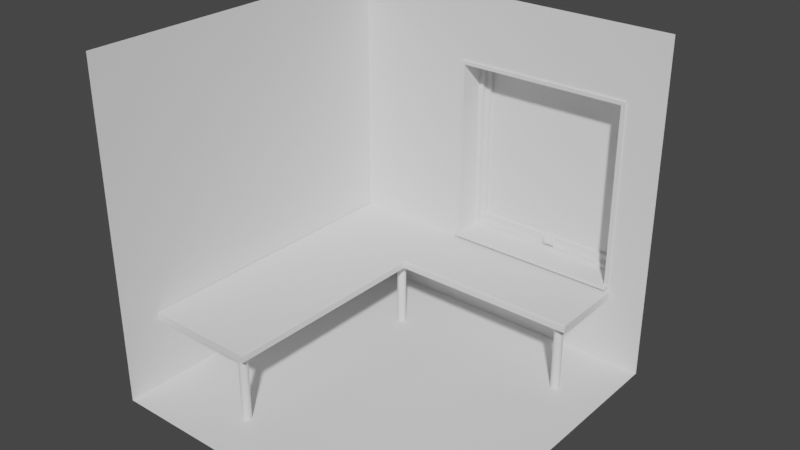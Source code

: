 # Source: MyROOMLowPoly.blend  (saved by Blender 2.81.16; exported with 4.5.12 LTS)
import bpy
from mathutils import Matrix  # noqa: F401  (used for matrix-valued properties, if any)

bpy.ops.wm.read_factory_settings(use_empty=True)
scene = bpy.context.scene
scene.name = 'Scene'

# ---- world
world_world = bpy.data.worlds.new('World'); scene.world = world_world
world_world.use_nodes = True; world_world.node_tree.nodes.clear()
_N = world_world.node_tree.nodes; _L = world_world.node_tree.links
n0 = _N.new('ShaderNodeOutputWorld'); n0.name = 'World Output'; n0.location = (300, 300)
n1 = _N.new('ShaderNodeBackground'); n1.name = 'Background'; n1.location = (10, 300)
n1.inputs[0].default_value = (0.05088, 0.05088, 0.05088, 1.0)
_L.new(n1.outputs[0], n0.inputs[0])
n0.is_active_output = True
world_world.color = (0.05088, 0.05088, 0.05088)
world_world.use_sun_shadow = False
world_world.sun_shadow_jitter_overblur = 0.0

# ---- meshes
me_plane = bpy.data.meshes.new('Plane')
me_plane.from_pydata([(-1.5, -1.5, 0.0), (1.5, -1.5, 0.0), (-1.5, 1.5, 0.0), (1.5, 1.5, 0.0), (-1.5, -1.5, 0.0), (-1.5, 1.5, 0.0), (1.5, 1.5, 0.0), (-1.5, -1.5, 0.0), (-1.5, 1.5, 0.0), (1.5, 1.5, 0.0), (-1.5, -1.5, 0.0), (-1.5, 1.5, 0.0), (1.5, 1.5, 0.0), (-1.5, -1.5, 0.0), (-1.5, 1.5, 0.0), (1.5, 1.5, 0.0), (-1.5, -1.5, 2.25), (-1.5, 1.5, 2.25)], [], [(0, 1, 3, 2), (2, 3, 6, 5), (0, 2, 5, 4), (5, 6, 9, 8), (4, 5, 8, 7), (8, 9, 12, 11), (7, 8, 11, 10), (11, 12, 15, 14), (10, 11, 14, 13), (13, 14, 17, 16)])
_uv = me_plane.uv_layers.new(name='UVMap')
_uv.uv.foreach_set('vector', [0.0, 0.0, 1.0, 0.0, 1.0, 1.0, 0.0, 1.0, 0.0, 1.0, 1.0, 1.0, 1.0, 1.0, 0.0, 1.0, 0.0, 0.0, 0.0, 1.0, 0.0, 1.0, 0.0, 0.0, 0.0, 1.0, 1.0, 1.0, 1.0, 1.0, 0.0, 1.0, 0.0, 0.0, 0.0, 1.0, 0.0, 1.0, 0.0, 0.0, 0.0, 1.0, 1.0, 1.0, 1.0, 1.0, 0.0, 1.0, 0.0, 0.0, 0.0, 1.0, 0.0, 1.0, 0.0, 0.0, 0.0, 1.0, 1.0, 1.0, 1.0, 1.0, 0.0, 1.0, 0.0, 0.0, 0.0, 1.0, 0.0, 1.0, 0.0, 0.0, 0.0, 0.0, 0.0, 1.0, 0.0, 1.0, 0.0, 0.0])
me_plane.use_remesh_fix_poles = True
me_plane.use_remesh_preserve_attributes = False
me_plane.use_mirror_vertex_groups = False
me_plane.update()
me_plane_001 = bpy.data.meshes.new('Plane.001')
me_plane_001.from_pydata([(-1.495, -1.161, 0.6255), (-0.492, -1.161, 0.6255), (-1.495, 1.506, 0.6255), (-0.492, 1.506, 0.6255), (-1.495, 1.506, 0.6907), (-1.495, -1.161, 0.6907), (-0.492, 1.506, 0.6907), (-1.495, 0.7954, 0.6255), (-0.492, 0.7954, 0.6255), (-1.495, 0.7954, 0.6907), (-0.492, -1.161, 0.6792), (-0.5035, -1.161, 0.6907), (-0.4954, -1.161, 0.6873), (-0.5035, 0.7954, 0.6907), (-0.492, 0.7954, 0.6792), (-0.492, 0.8069, 0.6907), (-0.4954, 0.7954, 0.6873)], [], [(7, 2, 3, 8), (3, 2, 4, 6), (1, 8, 14, 10), (9, 13, 15, 6, 4), (7, 0, 5, 9), (2, 7, 9, 4), (8, 3, 6, 15, 14), (0, 1, 10, 12, 11, 5), (0, 7, 8, 1), (13, 16, 15), (16, 14, 15), (10, 14, 16, 12), (12, 16, 13, 11), (5, 11, 13, 9)])
_uv = me_plane_001.uv_layers.new(name='UVMap')
_uv.uv.foreach_set('vector', [0.0, 0.7336, 0.0, 1.0, 1.0, 1.0, 1.0, 0.7336, 1.0, 1.0, 0.0, 1.0, 0.0, 1.0, 1.0, 1.0, 1.0, 0.0, 1.0, 0.7336, 1.0, 0.7336, 1.0, 0.0, 0.0, 0.7336, 0.9886, 0.7336, 1.0, 0.7379, 1.0, 1.0, 0.0, 1.0, 0.0, 0.7336, 0.0, 0.0, 0.0, 0.0, 0.0, 0.7336, 0.0, 1.0, 0.0, 0.7336, 0.0, 0.7336, 0.0, 1.0, 1.0, 0.7336, 1.0, 1.0, 1.0, 1.0, 1.0, 0.7379, 1.0, 0.7336, 0.0, 0.0, 1.0, 0.0, 1.0, 0.0, 0.9989, 0.0, 0.9886, 0.0, 0.0, 0.0, 0.0, 0.0, 0.0, 0.7336, 1.0, 0.7336, 1.0, 0.0, 0.9886, 0.7336, 0.9967, 0.7336, 1.0, 0.7379, 0.9967, 0.7336, 1.0, 0.7336, 1.0, 0.7379, 1.0, 0.0, 1.0, 0.7336, 1.0, 0.7336, 0.9989, 0.0, 0.9989, 0.0, 1.0, 0.7336, 0.9886, 0.7336, 0.9886, 0.0, 0.0, 0.0, 0.9886, 0.0, 0.9886, 0.7336, 0.0, 0.7336])
me_plane_001.use_remesh_fix_poles = True
me_plane_001.use_remesh_preserve_attributes = False
me_plane_001.use_mirror_vertex_groups = False
me_plane_001.update()
me_plane_002 = bpy.data.meshes.new('Plane.002')
me_plane_002.from_pydata([(1.179, 0.791, 0.6255), (1.179, 1.504, 0.6255), (-0.4919, 0.791, 0.6255), (-0.4919, 1.504, 0.6255), (1.179, 1.504, 0.6907), (-0.4919, 1.504, 0.6907), (-0.4919, 0.791, 0.6792), (-0.4919, 0.8025, 0.6907), (-0.4919, 0.7944, 0.6873), (1.179, 0.8025, 0.6907), (1.179, 0.791, 0.6792), (1.179, 0.7944, 0.6873)], [], [(0, 2, 3, 1), (3, 2, 6, 8, 7, 5), (0, 1, 4, 9, 11, 10), (1, 3, 5, 4), (9, 4, 5, 7), (6, 10, 11, 8), (8, 11, 9, 7), (2, 0, 10, 6)])
_uv = me_plane_002.uv_layers.new(name='UVMap')
_uv.uv.foreach_set('vector', [0.0, 0.0, 0.0, 1.0, 1.0, 1.0, 1.0, 0.0, 1.0, 1.0, 0.0, 1.0, 0.0, 1.0, 0.001569, 1.0, 0.01607, 1.0, 1.0, 1.0, 0.0, 0.0, 1.0, 0.0, 1.0, 0.0, 0.01607, 0.0, 0.001569, 0.0, 0.0, 0.0, 1.0, 0.0, 1.0, 1.0, 1.0, 1.0, 1.0, 0.0, 0.01607, 0.0, 1.0, 0.0, 1.0, 1.0, 0.01607, 1.0, 0.0, 1.0, 0.0, 0.0, 0.001569, 0.0, 0.001569, 1.0, 0.001569, 1.0, 0.001569, 0.0, 0.01607, 0.0, 0.01607, 1.0, 0.0, 1.0, 0.0, 0.0, 0.0, 0.0, 0.0, 1.0])
me_plane_002.use_remesh_fix_poles = True
me_plane_002.use_remesh_preserve_attributes = False
me_plane_002.use_mirror_vertex_groups = False
me_plane_002.update()
me_cylinder = bpy.data.meshes.new('Cylinder')
me_cylinder.from_pydata([(-0.6061, -1.011, -0.05981), (-0.6061, -1.011, 0.6438), (-0.5983, -1.012, -0.05981), (-0.5983, -1.012, 0.6438), (-0.5908, -1.014, -0.05981), (-0.5908, -1.014, 0.6438), (-0.5839, -1.018, -0.05981), (-0.5839, -1.018, 0.6438), (-0.5778, -1.023, -0.05981), (-0.5778, -1.023, 0.6438), (-0.5728, -1.029, -0.05981), (-0.5728, -1.029, 0.6438), (-0.5691, -1.036, -0.05981), (-0.5691, -1.036, 0.6438), (-0.5669, -1.044, -0.05981), (-0.5669, -1.044, 0.6438), (-0.5661, -1.051, -0.05981), (-0.5661, -1.051, 0.6438), (-0.5669, -1.059, -0.05981), (-0.5669, -1.059, 0.6438), (-0.5691, -1.067, -0.05981), (-0.5691, -1.067, 0.6438), (-0.5728, -1.074, -0.05981), (-0.5728, -1.074, 0.6438), (-0.5778, -1.08, -0.05981), (-0.5778, -1.08, 0.6438), (-0.5839, -1.085, -0.05981), (-0.5839, -1.085, 0.6438), (-0.5908, -1.088, -0.05981), (-0.5908, -1.088, 0.6438), (-0.5983, -1.091, -0.05981), (-0.5983, -1.091, 0.6438), (-0.6061, -1.091, -0.05981), (-0.6061, -1.091, 0.6438), (-0.6139, -1.091, -0.05981), (-0.6139, -1.091, 0.6438), (-0.6214, -1.088, -0.05981), (-0.6214, -1.088, 0.6438), (-0.6283, -1.085, -0.05981), (-0.6283, -1.085, 0.6438), (-0.6344, -1.08, -0.05981), (-0.6344, -1.08, 0.6438), (-0.6394, -1.074, -0.05981), (-0.6394, -1.074, 0.6438), (-0.6431, -1.067, -0.05981), (-0.6431, -1.067, 0.6438), (-0.6453, -1.059, -0.05981), (-0.6453, -1.059, 0.6438), (-0.6461, -1.051, -0.05981), (-0.6461, -1.051, 0.6438), (-0.6453, -1.044, -0.05981), (-0.6453, -1.044, 0.6438), (-0.6431, -1.036, -0.05981), (-0.6431, -1.036, 0.6438), (-0.6394, -1.029, -0.05981), (-0.6394, -1.029, 0.6438), (-0.6344, -1.023, -0.05981), (-0.6344, -1.023, 0.6438), (-0.6283, -1.018, -0.05981), (-0.6283, -1.018, 0.6438), (-0.6214, -1.014, -0.05981), (-0.6214, -1.014, 0.6438), (-0.6139, -1.012, -0.05981), (-0.6139, -1.012, 0.6438)], [], [(0, 1, 3, 2), (2, 3, 5, 4), (4, 5, 7, 6), (6, 7, 9, 8), (8, 9, 11, 10), (10, 11, 13, 12), (12, 13, 15, 14), (14, 15, 17, 16), (16, 17, 19, 18), (18, 19, 21, 20), (20, 21, 23, 22), (22, 23, 25, 24), (24, 25, 27, 26), (26, 27, 29, 28), (28, 29, 31, 30), (30, 31, 33, 32), (32, 33, 35, 34), (34, 35, 37, 36), (36, 37, 39, 38), (38, 39, 41, 40), (40, 41, 43, 42), (42, 43, 45, 44), (44, 45, 47, 46), (46, 47, 49, 48), (48, 49, 51, 50), (50, 51, 53, 52), (52, 53, 55, 54), (54, 55, 57, 56), (56, 57, 59, 58), (58, 59, 61, 60), (3, 1, 63, 61, 59, 57, 55, 53, 51, 49, 47, 45, 43, 41, 39, 37, 35, 33, 31, 29, 27, 25, 23, 21, 19, 17, 15, 13, 11, 9, 7, 5), (60, 61, 63, 62), (62, 63, 1, 0), (0, 2, 4, 6, 8, 10, 12, 14, 16, 18, 20, 22, 24, 26, 28, 30, 32, 34, 36, 38, 40, 42, 44, 46, 48, 50, 52, 54, 56, 58, 60, 62)])
_uv = me_cylinder.uv_layers.new(name='UVMap')
_uv.uv.foreach_set('vector', [1.0, 0.5, 1.0, 1.0, 0.9688, 1.0, 0.9688, 0.5, 0.9688, 0.5, 0.9688, 1.0, 0.9375, 1.0, 0.9375, 0.5, 0.9375, 0.5, 0.9375, 1.0, 0.9062, 1.0, 0.9062, 0.5, 0.9062, 0.5, 0.9062, 1.0, 0.875, 1.0, 0.875, 0.5, 0.875, 0.5, 0.875, 1.0, 0.8438, 1.0, 0.8438, 0.5, 0.8438, 0.5, 0.8438, 1.0, 0.8125, 1.0, 0.8125, 0.5, 0.8125, 0.5, 0.8125, 1.0, 0.7812, 1.0, 0.7812, 0.5, 0.7812, 0.5, 0.7812, 1.0, 0.75, 1.0, 0.75, 0.5, 0.75, 0.5, 0.75, 1.0, 0.7188, 1.0, 0.7188, 0.5, 0.7188, 0.5, 0.7188, 1.0, 0.6875, 1.0, 0.6875, 0.5, 0.6875, 0.5, 0.6875, 1.0, 0.6562, 1.0, 0.6562, 0.5, 0.6562, 0.5, 0.6562, 1.0, 0.625, 1.0, 0.625, 0.5, 0.625, 0.5, 0.625, 1.0, 0.5938, 1.0, 0.5938, 0.5, 0.5938, 0.5, 0.5938, 1.0, 0.5625, 1.0, 0.5625, 0.5, 0.5625, 0.5, 0.5625, 1.0, 0.5312, 1.0, 0.5312, 0.5, 0.5312, 0.5, 0.5312, 1.0, 0.5, 1.0, 0.5, 0.5, 0.5, 0.5, 0.5, 1.0, 0.4688, 1.0, 0.4688, 0.5, 0.4688, 0.5, 0.4688, 1.0, 0.4375, 1.0, 0.4375, 0.5, 0.4375, 0.5, 0.4375, 1.0, 0.4062, 1.0, 0.4062, 0.5, 0.4062, 0.5, 0.4062, 1.0, 0.375, 1.0, 0.375, 0.5, 0.375, 0.5, 0.375, 1.0, 0.3438, 1.0, 0.3438, 0.5, 0.3438, 0.5, 0.3438, 1.0, 0.3125, 1.0, 0.3125, 0.5, 0.3125, 0.5, 0.3125, 1.0, 0.2812, 1.0, 0.2812, 0.5, 0.2812, 0.5, 0.2812, 1.0, 0.25, 1.0, 0.25, 0.5, 0.25, 0.5, 0.25, 1.0, 0.2188, 1.0, 0.2188, 0.5, 0.2188, 0.5, 0.2188, 1.0, 0.1875, 1.0, 0.1875, 0.5, 0.1875, 0.5, 0.1875, 1.0, 0.1562, 1.0, 0.1562, 0.5, 0.1562, 0.5, 0.1562, 1.0, 0.125, 1.0, 0.125, 0.5, 0.125, 0.5, 0.125, 1.0, 0.09375, 1.0, 0.09375, 0.5, 0.09375, 0.5, 0.09375, 1.0, 0.0625, 1.0, 0.0625, 0.5, 0.2968, 0.4854, 0.25, 0.49, 0.2032, 0.4854, 0.1582, 0.4717, 0.1167, 0.4496, 0.08029, 0.4197, 0.05045, 0.3833, 0.02827, 0.3418, 0.01461, 0.2968, 0.01, 0.25, 0.01461, 0.2032, 0.02827, 0.1582, 0.05045, 0.1167, 0.08029, 0.08029, 0.1167, 0.05045, 0.1582, 0.02827, 0.2032, 0.01461, 0.25, 0.01, 0.2968, 0.01461, 0.3418, 0.02827, 0.3833, 0.05045, 0.4197, 0.08029, 0.4496, 0.1167, 0.4717, 0.1582, 0.4854, 0.2032, 0.49, 0.25, 0.4854, 0.2968, 0.4717, 0.3418, 0.4496, 0.3833, 0.4197, 0.4197, 0.3833, 0.4496, 0.3418, 0.4717, 0.0625, 0.5, 0.0625, 1.0, 0.03125, 1.0, 0.03125, 0.5, 0.03125, 0.5, 0.03125, 1.0, 0.0, 1.0, 0.0, 0.5, 0.75, 0.49, 0.7968, 0.4854, 0.8418, 0.4717, 0.8833, 0.4496, 0.9197, 0.4197, 0.9496, 0.3833, 0.9717, 0.3418, 0.9854, 0.2968, 0.99, 0.25, 0.9854, 0.2032, 0.9717, 0.1582, 0.9496, 0.1167, 0.9197, 0.08029, 0.8833, 0.05045, 0.8418, 0.02827, 0.7968, 0.01461, 0.75, 0.01, 0.7032, 0.01461, 0.6582, 0.02827, 0.6167, 0.05045, 0.5803, 0.08029, 0.5504, 0.1167, 0.5283, 0.1582, 0.5146, 0.2032, 0.51, 0.25, 0.5146, 0.2968, 0.5283, 0.3418, 0.5504, 0.3833, 0.5803, 0.4197, 0.6167, 0.4496, 0.6582, 0.4717, 0.7032, 0.4854])
me_cylinder.use_remesh_fix_poles = True
me_cylinder.use_remesh_preserve_attributes = False
me_cylinder.use_mirror_vertex_groups = False
me_cylinder.update()
me_cylinder_001 = bpy.data.meshes.new('Cylinder.001')
me_cylinder_001.from_pydata([(-0.6061, 0.9379, -0.05981), (-0.6061, 0.9379, 0.6438), (-0.5983, 0.9371, -0.05981), (-0.5983, 0.9371, 0.6438), (-0.5908, 0.9348, -0.05981), (-0.5908, 0.9348, 0.6438), (-0.5839, 0.9311, -0.05981), (-0.5839, 0.9311, 0.6438), (-0.5778, 0.9262, -0.05981), (-0.5778, 0.9262, 0.6438), (-0.5728, 0.9201, -0.05981), (-0.5728, 0.9201, 0.6438), (-0.5691, 0.9132, -0.05981), (-0.5691, 0.9132, 0.6438), (-0.5669, 0.9057, -0.05981), (-0.5669, 0.9057, 0.6438), (-0.5661, 0.8979, -0.05981), (-0.5661, 0.8979, 0.6438), (-0.5669, 0.8901, -0.05981), (-0.5669, 0.8901, 0.6438), (-0.5691, 0.8826, -0.05981), (-0.5691, 0.8826, 0.6438), (-0.5728, 0.8757, -0.05981), (-0.5728, 0.8757, 0.6438), (-0.5778, 0.8696, -0.05981), (-0.5778, 0.8696, 0.6438), (-0.5839, 0.8646, -0.05981), (-0.5839, 0.8646, 0.6438), (-0.5908, 0.8609, -0.05981), (-0.5908, 0.8609, 0.6438), (-0.5983, 0.8586, -0.05981), (-0.5983, 0.8586, 0.6438), (-0.6061, 0.8579, -0.05981), (-0.6061, 0.8579, 0.6438), (-0.6139, 0.8586, -0.05981), (-0.6139, 0.8586, 0.6438), (-0.6214, 0.8609, -0.05981), (-0.6214, 0.8609, 0.6438), (-0.6283, 0.8646, -0.05981), (-0.6283, 0.8646, 0.6438), (-0.6344, 0.8696, -0.05981), (-0.6344, 0.8696, 0.6438), (-0.6394, 0.8757, -0.05981), (-0.6394, 0.8757, 0.6438), (-0.6431, 0.8826, -0.05981), (-0.6431, 0.8826, 0.6438), (-0.6453, 0.8901, -0.05981), (-0.6453, 0.8901, 0.6438), (-0.6461, 0.8979, -0.05981), (-0.6461, 0.8979, 0.6438), (-0.6453, 0.9057, -0.05981), (-0.6453, 0.9057, 0.6438), (-0.6431, 0.9132, -0.05981), (-0.6431, 0.9132, 0.6438), (-0.6394, 0.9201, -0.05981), (-0.6394, 0.9201, 0.6438), (-0.6344, 0.9262, -0.05981), (-0.6344, 0.9262, 0.6438), (-0.6283, 0.9311, -0.05981), (-0.6283, 0.9311, 0.6438), (-0.6214, 0.9348, -0.05981), (-0.6214, 0.9348, 0.6438), (-0.6139, 0.9371, -0.05981), (-0.6139, 0.9371, 0.6438)], [], [(0, 1, 3, 2), (2, 3, 5, 4), (4, 5, 7, 6), (6, 7, 9, 8), (8, 9, 11, 10), (10, 11, 13, 12), (12, 13, 15, 14), (14, 15, 17, 16), (16, 17, 19, 18), (18, 19, 21, 20), (20, 21, 23, 22), (22, 23, 25, 24), (24, 25, 27, 26), (26, 27, 29, 28), (28, 29, 31, 30), (30, 31, 33, 32), (32, 33, 35, 34), (34, 35, 37, 36), (36, 37, 39, 38), (38, 39, 41, 40), (40, 41, 43, 42), (42, 43, 45, 44), (44, 45, 47, 46), (46, 47, 49, 48), (48, 49, 51, 50), (50, 51, 53, 52), (52, 53, 55, 54), (54, 55, 57, 56), (56, 57, 59, 58), (58, 59, 61, 60), (3, 1, 63, 61, 59, 57, 55, 53, 51, 49, 47, 45, 43, 41, 39, 37, 35, 33, 31, 29, 27, 25, 23, 21, 19, 17, 15, 13, 11, 9, 7, 5), (60, 61, 63, 62), (62, 63, 1, 0), (0, 2, 4, 6, 8, 10, 12, 14, 16, 18, 20, 22, 24, 26, 28, 30, 32, 34, 36, 38, 40, 42, 44, 46, 48, 50, 52, 54, 56, 58, 60, 62)])
_uv = me_cylinder_001.uv_layers.new(name='UVMap')
_uv.uv.foreach_set('vector', [1.0, 0.5, 1.0, 1.0, 0.9688, 1.0, 0.9688, 0.5, 0.9688, 0.5, 0.9688, 1.0, 0.9375, 1.0, 0.9375, 0.5, 0.9375, 0.5, 0.9375, 1.0, 0.9062, 1.0, 0.9062, 0.5, 0.9062, 0.5, 0.9062, 1.0, 0.875, 1.0, 0.875, 0.5, 0.875, 0.5, 0.875, 1.0, 0.8438, 1.0, 0.8438, 0.5, 0.8438, 0.5, 0.8438, 1.0, 0.8125, 1.0, 0.8125, 0.5, 0.8125, 0.5, 0.8125, 1.0, 0.7812, 1.0, 0.7812, 0.5, 0.7812, 0.5, 0.7812, 1.0, 0.75, 1.0, 0.75, 0.5, 0.75, 0.5, 0.75, 1.0, 0.7188, 1.0, 0.7188, 0.5, 0.7188, 0.5, 0.7188, 1.0, 0.6875, 1.0, 0.6875, 0.5, 0.6875, 0.5, 0.6875, 1.0, 0.6562, 1.0, 0.6562, 0.5, 0.6562, 0.5, 0.6562, 1.0, 0.625, 1.0, 0.625, 0.5, 0.625, 0.5, 0.625, 1.0, 0.5938, 1.0, 0.5938, 0.5, 0.5938, 0.5, 0.5938, 1.0, 0.5625, 1.0, 0.5625, 0.5, 0.5625, 0.5, 0.5625, 1.0, 0.5312, 1.0, 0.5312, 0.5, 0.5312, 0.5, 0.5312, 1.0, 0.5, 1.0, 0.5, 0.5, 0.5, 0.5, 0.5, 1.0, 0.4688, 1.0, 0.4688, 0.5, 0.4688, 0.5, 0.4688, 1.0, 0.4375, 1.0, 0.4375, 0.5, 0.4375, 0.5, 0.4375, 1.0, 0.4062, 1.0, 0.4062, 0.5, 0.4062, 0.5, 0.4062, 1.0, 0.375, 1.0, 0.375, 0.5, 0.375, 0.5, 0.375, 1.0, 0.3438, 1.0, 0.3438, 0.5, 0.3438, 0.5, 0.3438, 1.0, 0.3125, 1.0, 0.3125, 0.5, 0.3125, 0.5, 0.3125, 1.0, 0.2812, 1.0, 0.2812, 0.5, 0.2812, 0.5, 0.2812, 1.0, 0.25, 1.0, 0.25, 0.5, 0.25, 0.5, 0.25, 1.0, 0.2188, 1.0, 0.2188, 0.5, 0.2188, 0.5, 0.2188, 1.0, 0.1875, 1.0, 0.1875, 0.5, 0.1875, 0.5, 0.1875, 1.0, 0.1562, 1.0, 0.1562, 0.5, 0.1562, 0.5, 0.1562, 1.0, 0.125, 1.0, 0.125, 0.5, 0.125, 0.5, 0.125, 1.0, 0.09375, 1.0, 0.09375, 0.5, 0.09375, 0.5, 0.09375, 1.0, 0.0625, 1.0, 0.0625, 0.5, 0.2968, 0.4854, 0.25, 0.49, 0.2032, 0.4854, 0.1582, 0.4717, 0.1167, 0.4496, 0.08029, 0.4197, 0.05045, 0.3833, 0.02827, 0.3418, 0.01461, 0.2968, 0.01, 0.25, 0.01461, 0.2032, 0.02827, 0.1582, 0.05045, 0.1167, 0.08029, 0.08029, 0.1167, 0.05045, 0.1582, 0.02827, 0.2032, 0.01461, 0.25, 0.01, 0.2968, 0.01461, 0.3418, 0.02827, 0.3833, 0.05045, 0.4197, 0.08029, 0.4496, 0.1167, 0.4717, 0.1582, 0.4854, 0.2032, 0.49, 0.25, 0.4854, 0.2968, 0.4717, 0.3418, 0.4496, 0.3833, 0.4197, 0.4197, 0.3833, 0.4496, 0.3418, 0.4717, 0.0625, 0.5, 0.0625, 1.0, 0.03125, 1.0, 0.03125, 0.5, 0.03125, 0.5, 0.03125, 1.0, 0.0, 1.0, 0.0, 0.5, 0.75, 0.49, 0.7968, 0.4854, 0.8418, 0.4717, 0.8833, 0.4496, 0.9197, 0.4197, 0.9496, 0.3833, 0.9717, 0.3418, 0.9854, 0.2968, 0.99, 0.25, 0.9854, 0.2032, 0.9717, 0.1582, 0.9496, 0.1167, 0.9197, 0.08029, 0.8833, 0.05045, 0.8418, 0.02827, 0.7968, 0.01461, 0.75, 0.01, 0.7032, 0.01461, 0.6582, 0.02827, 0.6167, 0.05045, 0.5803, 0.08029, 0.5504, 0.1167, 0.5283, 0.1582, 0.5146, 0.2032, 0.51, 0.25, 0.5146, 0.2968, 0.5283, 0.3418, 0.5504, 0.3833, 0.5803, 0.4197, 0.6167, 0.4496, 0.6582, 0.4717, 0.7032, 0.4854])
me_cylinder_001.use_remesh_fix_poles = True
me_cylinder_001.use_remesh_preserve_attributes = False
me_cylinder_001.use_mirror_vertex_groups = False
me_cylinder_001.update()
me_cylinder_002 = bpy.data.meshes.new('Cylinder.002')
me_cylinder_002.from_pydata([(1.067, 0.9379, -0.05981), (1.067, 0.9379, 0.6438), (1.075, 0.9371, -0.05981), (1.075, 0.9371, 0.6438), (1.083, 0.9348, -0.05981), (1.083, 0.9348, 0.6438), (1.09, 0.9311, -0.05981), (1.09, 0.9311, 0.6438), (1.096, 0.9262, -0.05981), (1.096, 0.9262, 0.6438), (1.101, 0.9201, -0.05981), (1.101, 0.9201, 0.6438), (1.104, 0.9132, -0.05981), (1.104, 0.9132, 0.6438), (1.107, 0.9057, -0.05981), (1.107, 0.9057, 0.6438), (1.107, 0.8979, -0.05981), (1.107, 0.8979, 0.6438), (1.107, 0.8901, -0.05981), (1.107, 0.8901, 0.6438), (1.104, 0.8826, -0.05981), (1.104, 0.8826, 0.6438), (1.101, 0.8757, -0.05981), (1.101, 0.8757, 0.6438), (1.096, 0.8696, -0.05981), (1.096, 0.8696, 0.6438), (1.09, 0.8646, -0.05981), (1.09, 0.8646, 0.6438), (1.083, 0.8609, -0.05981), (1.083, 0.8609, 0.6438), (1.075, 0.8586, -0.05981), (1.075, 0.8586, 0.6438), (1.067, 0.8579, -0.05981), (1.067, 0.8579, 0.6438), (1.06, 0.8586, -0.05981), (1.06, 0.8586, 0.6438), (1.052, 0.8609, -0.05981), (1.052, 0.8609, 0.6438), (1.045, 0.8646, -0.05981), (1.045, 0.8646, 0.6438), (1.039, 0.8696, -0.05981), (1.039, 0.8696, 0.6438), (1.034, 0.8757, -0.05981), (1.034, 0.8757, 0.6438), (1.031, 0.8826, -0.05981), (1.031, 0.8826, 0.6438), (1.028, 0.8901, -0.05981), (1.028, 0.8901, 0.6438), (1.027, 0.8979, -0.05981), (1.027, 0.8979, 0.6438), (1.028, 0.9057, -0.05981), (1.028, 0.9057, 0.6438), (1.031, 0.9132, -0.05981), (1.031, 0.9132, 0.6438), (1.034, 0.9201, -0.05981), (1.034, 0.9201, 0.6438), (1.039, 0.9262, -0.05981), (1.039, 0.9262, 0.6438), (1.045, 0.9311, -0.05981), (1.045, 0.9311, 0.6438), (1.052, 0.9348, -0.05981), (1.052, 0.9348, 0.6438), (1.06, 0.9371, -0.05981), (1.06, 0.9371, 0.6438)], [], [(0, 1, 3, 2), (2, 3, 5, 4), (4, 5, 7, 6), (6, 7, 9, 8), (8, 9, 11, 10), (10, 11, 13, 12), (12, 13, 15, 14), (14, 15, 17, 16), (16, 17, 19, 18), (18, 19, 21, 20), (20, 21, 23, 22), (22, 23, 25, 24), (24, 25, 27, 26), (26, 27, 29, 28), (28, 29, 31, 30), (30, 31, 33, 32), (32, 33, 35, 34), (34, 35, 37, 36), (36, 37, 39, 38), (38, 39, 41, 40), (40, 41, 43, 42), (42, 43, 45, 44), (44, 45, 47, 46), (46, 47, 49, 48), (48, 49, 51, 50), (50, 51, 53, 52), (52, 53, 55, 54), (54, 55, 57, 56), (56, 57, 59, 58), (58, 59, 61, 60), (3, 1, 63, 61, 59, 57, 55, 53, 51, 49, 47, 45, 43, 41, 39, 37, 35, 33, 31, 29, 27, 25, 23, 21, 19, 17, 15, 13, 11, 9, 7, 5), (60, 61, 63, 62), (62, 63, 1, 0), (0, 2, 4, 6, 8, 10, 12, 14, 16, 18, 20, 22, 24, 26, 28, 30, 32, 34, 36, 38, 40, 42, 44, 46, 48, 50, 52, 54, 56, 58, 60, 62)])
_uv = me_cylinder_002.uv_layers.new(name='UVMap')
_uv.uv.foreach_set('vector', [1.0, 0.5, 1.0, 1.0, 0.9688, 1.0, 0.9688, 0.5, 0.9688, 0.5, 0.9688, 1.0, 0.9375, 1.0, 0.9375, 0.5, 0.9375, 0.5, 0.9375, 1.0, 0.9062, 1.0, 0.9062, 0.5, 0.9062, 0.5, 0.9062, 1.0, 0.875, 1.0, 0.875, 0.5, 0.875, 0.5, 0.875, 1.0, 0.8438, 1.0, 0.8438, 0.5, 0.8438, 0.5, 0.8438, 1.0, 0.8125, 1.0, 0.8125, 0.5, 0.8125, 0.5, 0.8125, 1.0, 0.7812, 1.0, 0.7812, 0.5, 0.7812, 0.5, 0.7812, 1.0, 0.75, 1.0, 0.75, 0.5, 0.75, 0.5, 0.75, 1.0, 0.7188, 1.0, 0.7188, 0.5, 0.7188, 0.5, 0.7188, 1.0, 0.6875, 1.0, 0.6875, 0.5, 0.6875, 0.5, 0.6875, 1.0, 0.6562, 1.0, 0.6562, 0.5, 0.6562, 0.5, 0.6562, 1.0, 0.625, 1.0, 0.625, 0.5, 0.625, 0.5, 0.625, 1.0, 0.5938, 1.0, 0.5938, 0.5, 0.5938, 0.5, 0.5938, 1.0, 0.5625, 1.0, 0.5625, 0.5, 0.5625, 0.5, 0.5625, 1.0, 0.5312, 1.0, 0.5312, 0.5, 0.5312, 0.5, 0.5312, 1.0, 0.5, 1.0, 0.5, 0.5, 0.5, 0.5, 0.5, 1.0, 0.4688, 1.0, 0.4688, 0.5, 0.4688, 0.5, 0.4688, 1.0, 0.4375, 1.0, 0.4375, 0.5, 0.4375, 0.5, 0.4375, 1.0, 0.4062, 1.0, 0.4062, 0.5, 0.4062, 0.5, 0.4062, 1.0, 0.375, 1.0, 0.375, 0.5, 0.375, 0.5, 0.375, 1.0, 0.3438, 1.0, 0.3438, 0.5, 0.3438, 0.5, 0.3438, 1.0, 0.3125, 1.0, 0.3125, 0.5, 0.3125, 0.5, 0.3125, 1.0, 0.2812, 1.0, 0.2812, 0.5, 0.2812, 0.5, 0.2812, 1.0, 0.25, 1.0, 0.25, 0.5, 0.25, 0.5, 0.25, 1.0, 0.2188, 1.0, 0.2188, 0.5, 0.2188, 0.5, 0.2188, 1.0, 0.1875, 1.0, 0.1875, 0.5, 0.1875, 0.5, 0.1875, 1.0, 0.1562, 1.0, 0.1562, 0.5, 0.1562, 0.5, 0.1562, 1.0, 0.125, 1.0, 0.125, 0.5, 0.125, 0.5, 0.125, 1.0, 0.09375, 1.0, 0.09375, 0.5, 0.09375, 0.5, 0.09375, 1.0, 0.0625, 1.0, 0.0625, 0.5, 0.2968, 0.4854, 0.25, 0.49, 0.2032, 0.4854, 0.1582, 0.4717, 0.1167, 0.4496, 0.08029, 0.4197, 0.05045, 0.3833, 0.02827, 0.3418, 0.01461, 0.2968, 0.01, 0.25, 0.01461, 0.2032, 0.02827, 0.1582, 0.05045, 0.1167, 0.08029, 0.08029, 0.1167, 0.05045, 0.1582, 0.02827, 0.2032, 0.01461, 0.25, 0.01, 0.2968, 0.01461, 0.3418, 0.02827, 0.3833, 0.05045, 0.4197, 0.08029, 0.4496, 0.1167, 0.4717, 0.1582, 0.4854, 0.2032, 0.49, 0.25, 0.4854, 0.2968, 0.4717, 0.3418, 0.4496, 0.3833, 0.4197, 0.4197, 0.3833, 0.4496, 0.3418, 0.4717, 0.0625, 0.5, 0.0625, 1.0, 0.03125, 1.0, 0.03125, 0.5, 0.03125, 0.5, 0.03125, 1.0, 0.0, 1.0, 0.0, 0.5, 0.75, 0.49, 0.7968, 0.4854, 0.8418, 0.4717, 0.8833, 0.4496, 0.9197, 0.4197, 0.9496, 0.3833, 0.9717, 0.3418, 0.9854, 0.2968, 0.99, 0.25, 0.9854, 0.2032, 0.9717, 0.1582, 0.9496, 0.1167, 0.9197, 0.08029, 0.8833, 0.05045, 0.8418, 0.02827, 0.7968, 0.01461, 0.75, 0.01, 0.7032, 0.01461, 0.6582, 0.02827, 0.6167, 0.05045, 0.5803, 0.08029, 0.5504, 0.1167, 0.5283, 0.1582, 0.5146, 0.2032, 0.51, 0.25, 0.5146, 0.2968, 0.5283, 0.3418, 0.5504, 0.3833, 0.5803, 0.4197, 0.6167, 0.4496, 0.6582, 0.4717, 0.7032, 0.4854])
me_cylinder_002.use_remesh_fix_poles = True
me_cylinder_002.use_remesh_preserve_attributes = False
me_cylinder_002.use_mirror_vertex_groups = False
me_cylinder_002.update()
me_plane_003 = bpy.data.meshes.new('Plane.003')
me_plane_003.from_pydata([(-1.5, 1.5, 0.0), (1.5, 1.5, 0.0), (-1.5, 1.5, 2.25), (1.5, 1.5, 2.25), (-0.392, 1.5, 0.0), (-0.392, 1.5, 2.25), (1.126, 1.5, 0.0), (1.126, 1.5, 2.25), (-1.5, 1.5, 1.77), (1.5, 1.5, 1.77), (-0.392, 1.5, 1.77), (1.126, 1.5, 1.77), (-1.5, 1.5, 0.5368), (1.5, 1.5, 0.5368), (-0.392, 1.5, 0.5368), (1.126, 1.5, 0.5368), (1.5, 1.5, 0.5638), (-0.392, 1.5, 0.5638), (1.126, 1.5, 0.5638), (-1.5, 1.5, 0.5638), (-0.392, 1.707, 0.5638), (-0.392, 1.707, 1.77), (1.126, 1.707, 0.5638), (1.126, 1.707, 1.77), (-0.3516, 1.707, 0.5959), (-0.3516, 1.707, 1.738), (1.086, 1.707, 0.5959), (1.086, 1.707, 1.738), (-0.3516, 1.752, 0.5959), (-0.3516, 1.752, 1.738), (1.086, 1.752, 0.5959), (1.086, 1.752, 1.738), (-0.3044, 1.752, 0.6423), (-0.3044, 1.752, 1.7), (1.039, 1.752, 0.6423), (1.039, 1.752, 1.7), (-0.3044, 1.791, 0.6423), (-0.3044, 1.791, 1.7), (1.039, 1.791, 0.6423), (1.039, 1.791, 1.7), (1.126, 1.447, 0.5368), (-0.392, 1.447, 0.5368), (-0.392, 1.447, 0.5638), (1.126, 1.447, 0.5638), (1.5, 1.5, 1.795), (-0.392, 1.5, 1.795), (1.126, 1.5, 1.795), (-1.5, 1.5, 1.795), (1.161, 1.5, 0.0), (1.161, 1.5, 2.25), (1.161, 1.5, 1.77), (1.161, 1.5, 0.5368), (1.161, 1.5, 0.5638), (1.161, 1.5, 1.795), (-0.4211, 1.5, 0.0), (-0.4211, 1.5, 2.25), (-0.4211, 1.5, 1.77), (-0.4211, 1.5, 0.5368), (-0.4211, 1.5, 0.5638), (-0.4211, 1.5, 1.795), (1.161, 1.5, 0.5368), (1.126, 1.5, 0.5368), (-0.392, 1.5, 0.5368), (-0.392, 1.5, 0.5638), (1.126, 1.5, 0.5638), (1.161, 1.5, 0.5638), (-0.4211, 1.5, 0.5368), (-0.4211, 1.5, 0.5638), (1.161, 1.5, 0.5368), (1.126, 1.5, 0.5368), (-0.392, 1.5, 0.5368), (-0.392, 1.5, 0.5638), (1.126, 1.5, 0.5638), (1.161, 1.5, 0.5638), (-0.4211, 1.5, 0.5368), (-0.4211, 1.5, 0.5638), (1.161, 1.5, 0.5368), (1.126, 1.5, 0.5368), (-0.392, 1.5, 0.5368), (-0.392, 1.5, 0.5638), (1.126, 1.5, 0.5638), (1.161, 1.5, 0.5638), (-0.4211, 1.5, 0.5368), (-0.4211, 1.5, 0.5638), (1.161, 1.446, 0.5368), (1.126, 1.446, 0.5368), (-0.392, 1.446, 0.5368), (-0.392, 1.446, 0.5638), (1.126, 1.446, 0.5638), (1.161, 1.446, 0.5638), (-0.4211, 1.446, 0.5368), (-0.4211, 1.446, 0.5638), (-0.392, 1.48, 0.5638), (-0.392, 1.48, 1.77), (1.126, 1.48, 0.5638), (1.126, 1.48, 1.77), (1.161, 1.48, 1.77), (1.161, 1.48, 0.5638), (-0.392, 1.48, 1.795), (1.126, 1.48, 1.795), (1.161, 1.48, 1.795), (-0.4211, 1.48, 1.77), (-0.4211, 1.48, 0.5638), (-0.4211, 1.48, 1.795)], [], [(53, 44, 3, 49), (59, 45, 5, 55), (45, 46, 7, 5), (11, 10, 21, 23), (50, 53, 100, 96), (52, 16, 9, 50), (48, 1, 13, 51), (54, 4, 14, 57), (4, 6, 15, 14), (51, 13, 16, 52), (51, 52, 65, 60), (17, 14, 41, 42), (20, 22, 26, 24), (10, 17, 20, 21), (17, 18, 22, 20), (18, 11, 23, 22), (27, 25, 29, 31), (22, 23, 27, 26), (23, 21, 25, 27), (21, 20, 24, 25), (31, 29, 33, 35), (25, 24, 28, 29), (24, 26, 30, 28), (26, 27, 31, 30), (32, 34, 38, 36), (29, 28, 32, 33), (28, 30, 34, 32), (30, 31, 35, 34), (36, 38, 39, 37), (34, 35, 39, 38), (35, 33, 37, 39), (33, 32, 36, 37), (41, 40, 43, 42), (14, 15, 40, 41), (18, 17, 42, 43), (15, 18, 43, 40), (53, 46, 99, 100), (45, 59, 103, 98), (50, 9, 44, 53), (52, 50, 96, 97), (58, 57, 66, 67), (6, 48, 51, 15), (11, 18, 94, 95), (46, 53, 49, 7), (8, 56, 59, 47), (12, 57, 58, 19), (0, 54, 57, 12), (19, 58, 56, 8), (47, 59, 55, 2), (66, 62, 70, 74), (67, 66, 74, 75), (14, 17, 63, 62), (57, 14, 62, 66), (15, 51, 60, 61), (52, 18, 64, 65), (18, 15, 61, 64), (17, 58, 67, 63), (69, 68, 76, 77), (72, 69, 77, 80), (65, 64, 72, 73), (62, 63, 71, 70), (63, 67, 75, 71), (60, 65, 73, 68), (64, 61, 69, 72), (61, 60, 68, 69), (76, 81, 89, 84), (79, 83, 91, 87), (75, 74, 82, 83), (74, 70, 78, 82), (73, 72, 80, 81), (70, 71, 79, 78), (71, 75, 83, 79), (68, 73, 81, 76), (90, 86, 87, 91), (85, 84, 89, 88), (80, 77, 85, 88), (77, 76, 84, 85), (83, 82, 90, 91), (82, 78, 86, 90), (81, 80, 88, 89), (78, 79, 87, 86), (102, 92, 93, 101), (93, 95, 99, 98), (101, 93, 98, 103), (95, 96, 100, 99), (94, 97, 96, 95), (10, 11, 95, 93), (56, 58, 102, 101), (18, 52, 97, 94), (59, 56, 101, 103), (46, 45, 98, 99), (17, 10, 93, 92), (58, 17, 92, 102)])
_uv = me_plane_003.uv_layers.new(name='UVMap')
_uv.uv.foreach_set('vector', [0.8871, 1.0, 1.0, 1.0, 1.0, 1.0, 0.8871, 1.0, 0.3596, 1.0, 0.3693, 1.0, 0.3693, 1.0, 0.3596, 1.0, 0.3693, 1.0, 0.8755, 1.0, 0.8755, 1.0, 0.3693, 1.0, 0.8755, 1.0, 0.3693, 1.0, 0.3693, 1.0, 0.8755, 1.0, 0.8871, 1.0, 0.8871, 1.0, 0.8871, 1.0, 0.8871, 1.0, 0.8871, 1.0, 1.0, 1.0, 1.0, 1.0, 0.8871, 1.0, 0.8871, 1.0, 1.0, 1.0, 1.0, 1.0, 0.8871, 1.0, 0.3596, 1.0, 0.3693, 1.0, 0.3693, 1.0, 0.3596, 1.0, 0.3693, 1.0, 0.8755, 1.0, 0.8755, 1.0, 0.3693, 1.0, 0.8871, 1.0, 1.0, 1.0, 1.0, 1.0, 0.8871, 1.0, 0.8871, 1.0, 0.8871, 1.0, 0.8871, 1.0, 0.8871, 1.0, 0.3693, 1.0, 0.3693, 1.0, 0.3693, 1.0, 0.3693, 1.0, 0.3693, 1.0, 0.8755, 1.0, 0.8755, 1.0, 0.3693, 1.0, 0.3693, 1.0, 0.3693, 1.0, 0.3693, 1.0, 0.3693, 1.0, 0.3693, 1.0, 0.8755, 1.0, 0.8755, 1.0, 0.3693, 1.0, 0.8755, 1.0, 0.8755, 1.0, 0.8755, 1.0, 0.8755, 1.0, 0.8755, 1.0, 0.3693, 1.0, 0.3693, 1.0, 0.8755, 1.0, 0.8755, 1.0, 0.8755, 1.0, 0.8755, 1.0, 0.8755, 1.0, 0.8755, 1.0, 0.3693, 1.0, 0.3693, 1.0, 0.8755, 1.0, 0.3693, 1.0, 0.3693, 1.0, 0.3693, 1.0, 0.3693, 1.0, 0.8755, 1.0, 0.3693, 1.0, 0.3693, 1.0, 0.8755, 1.0, 0.3693, 1.0, 0.3693, 1.0, 0.3693, 1.0, 0.3693, 1.0, 0.3693, 1.0, 0.8755, 1.0, 0.8755, 1.0, 0.3693, 1.0, 0.8755, 1.0, 0.8755, 1.0, 0.8755, 1.0, 0.8755, 1.0, 0.3693, 1.0, 0.8755, 1.0, 0.8755, 1.0, 0.3693, 1.0, 0.3693, 1.0, 0.3693, 1.0, 0.3693, 1.0, 0.3693, 1.0, 0.3693, 1.0, 0.8755, 1.0, 0.8755, 1.0, 0.3693, 1.0, 0.8755, 1.0, 0.8755, 1.0, 0.8755, 1.0, 0.8755, 1.0, 0.3693, 1.0, 0.8755, 1.0, 0.8755, 1.0, 0.3693, 1.0, 0.8755, 1.0, 0.8755, 1.0, 0.8755, 1.0, 0.8755, 1.0, 0.8755, 1.0, 0.3693, 1.0, 0.3693, 1.0, 0.8755, 1.0, 0.3693, 1.0, 0.3693, 1.0, 0.3693, 1.0, 0.3693, 1.0, 0.3693, 1.0, 0.8755, 1.0, 0.8755, 1.0, 0.3693, 1.0, 0.3693, 1.0, 0.8755, 1.0, 0.8755, 1.0, 0.3693, 1.0, 0.8755, 1.0, 0.3693, 1.0, 0.3693, 1.0, 0.8755, 1.0, 0.8755, 1.0, 0.8755, 1.0, 0.8755, 1.0, 0.8755, 1.0, 0.8871, 1.0, 0.8755, 1.0, 0.8755, 1.0, 0.8871, 1.0, 0.3693, 1.0, 0.3596, 1.0, 0.3596, 1.0, 0.3693, 1.0, 0.8871, 1.0, 1.0, 1.0, 1.0, 1.0, 0.8871, 1.0, 0.8871, 1.0, 0.8871, 1.0, 0.8871, 1.0, 0.8871, 1.0, 0.3596, 1.0, 0.3596, 1.0, 0.3596, 1.0, 0.3596, 1.0, 0.8755, 1.0, 0.8871, 1.0, 0.8871, 1.0, 0.8755, 1.0, 0.8755, 1.0, 0.8755, 1.0, 0.8755, 1.0, 0.8755, 1.0, 0.8755, 1.0, 0.8871, 1.0, 0.8871, 1.0, 0.8755, 1.0, 0.0, 1.0, 0.3596, 1.0, 0.3596, 1.0, 0.0, 1.0, 0.0, 1.0, 0.3596, 1.0, 0.3596, 1.0, 0.0, 1.0, 0.0, 1.0, 0.3596, 1.0, 0.3596, 1.0, 0.0, 1.0, 0.0, 1.0, 0.3596, 1.0, 0.3596, 1.0, 0.0, 1.0, 0.0, 1.0, 0.3596, 1.0, 0.3596, 1.0, 0.0, 1.0, 0.3596, 1.0, 0.3693, 1.0, 0.3693, 1.0, 0.3596, 1.0, 0.3596, 1.0, 0.3596, 1.0, 0.3596, 1.0, 0.3596, 1.0, 0.3693, 1.0, 0.3693, 1.0, 0.3693, 1.0, 0.3693, 1.0, 0.3596, 1.0, 0.3693, 1.0, 0.3693, 1.0, 0.3596, 1.0, 0.8755, 1.0, 0.8871, 1.0, 0.8871, 1.0, 0.8755, 1.0, 0.8871, 1.0, 0.8755, 1.0, 0.8755, 1.0, 0.8871, 1.0, 0.8755, 1.0, 0.8755, 1.0, 0.8755, 1.0, 0.8755, 1.0, 0.3693, 1.0, 0.3596, 1.0, 0.3596, 1.0, 0.3693, 1.0, 0.8755, 1.0, 0.8871, 1.0, 0.8871, 1.0, 0.8755, 1.0, 0.8755, 1.0, 0.8755, 1.0, 0.8755, 1.0, 0.8755, 1.0, 0.8871, 1.0, 0.8755, 1.0, 0.8755, 1.0, 0.8871, 1.0, 0.3693, 1.0, 0.3693, 1.0, 0.3693, 1.0, 0.3693, 1.0, 0.3693, 1.0, 0.3596, 1.0, 0.3596, 1.0, 0.3693, 1.0, 0.8871, 1.0, 0.8871, 1.0, 0.8871, 1.0, 0.8871, 1.0, 0.8755, 1.0, 0.8755, 1.0, 0.8755, 1.0, 0.8755, 1.0, 0.8755, 1.0, 0.8871, 1.0, 0.8871, 1.0, 0.8755, 1.0, 0.8871, 1.0, 0.8871, 1.0, 0.8871, 1.0, 0.8871, 1.0, 0.3693, 1.0, 0.3596, 1.0, 0.3596, 1.0, 0.3693, 1.0, 0.3596, 1.0, 0.3596, 1.0, 0.3596, 1.0, 0.3596, 1.0, 0.3596, 1.0, 0.3693, 1.0, 0.3693, 1.0, 0.3596, 1.0, 0.8871, 1.0, 0.8755, 1.0, 0.8755, 1.0, 0.8871, 1.0, 0.3693, 1.0, 0.3693, 1.0, 0.3693, 1.0, 0.3693, 1.0, 0.3693, 1.0, 0.3596, 1.0, 0.3596, 1.0, 0.3693, 1.0, 0.8871, 1.0, 0.8871, 1.0, 0.8871, 1.0, 0.8871, 1.0, 0.3596, 1.0, 0.3693, 1.0, 0.3693, 1.0, 0.3596, 1.0, 0.8755, 1.0, 0.8871, 1.0, 0.8871, 1.0, 0.8755, 1.0, 0.8755, 1.0, 0.8755, 1.0, 0.8755, 1.0, 0.8755, 1.0, 0.8755, 1.0, 0.8871, 1.0, 0.8871, 1.0, 0.8755, 1.0, 0.3596, 1.0, 0.3596, 1.0, 0.3596, 1.0, 0.3596, 1.0, 0.3596, 1.0, 0.3693, 1.0, 0.3693, 1.0, 0.3596, 1.0, 0.8871, 1.0, 0.8755, 1.0, 0.8755, 1.0, 0.8871, 1.0, 0.3693, 1.0, 0.3693, 1.0, 0.3693, 1.0, 0.3693, 1.0, 0.3596, 1.0, 0.3693, 1.0, 0.3693, 1.0, 0.3596, 1.0, 0.3693, 1.0, 0.8755, 1.0, 0.8755, 1.0, 0.3693, 1.0, 0.3596, 1.0, 0.3693, 1.0, 0.3693, 1.0, 0.3596, 1.0, 0.8755, 1.0, 0.8871, 1.0, 0.8871, 1.0, 0.8755, 1.0, 0.8755, 1.0, 0.8871, 1.0, 0.8871, 1.0, 0.8755, 1.0, 0.3693, 1.0, 0.8755, 1.0, 0.8755, 1.0, 0.3693, 1.0, 0.3596, 1.0, 0.3596, 1.0, 0.3596, 1.0, 0.3596, 1.0, 0.8755, 1.0, 0.8871, 1.0, 0.8871, 1.0, 0.8755, 1.0, 0.3596, 1.0, 0.3596, 1.0, 0.3596, 1.0, 0.3596, 1.0, 0.8755, 1.0, 0.3693, 1.0, 0.3693, 1.0, 0.8755, 1.0, 0.3693, 1.0, 0.3693, 1.0, 0.3693, 1.0, 0.3693, 1.0, 0.3596, 1.0, 0.3693, 1.0, 0.3693, 1.0, 0.3596, 1.0])
me_plane_003.use_remesh_fix_poles = True
me_plane_003.use_remesh_preserve_attributes = False
me_plane_003.use_mirror_vertex_groups = False
me_plane_003.update()
me_plane_004 = bpy.data.meshes.new('Plane.004')
me_plane_004.from_pydata([(0.3425, 1.752, 0.8008), (0.4441, 1.752, 0.8008), (0.3425, 1.752, 0.8451), (0.4441, 1.752, 0.8451), (0.3425, 1.73, 0.8451), (0.3425, 1.73, 0.8008), (0.4441, 1.73, 0.8008), (0.4441, 1.73, 0.8451), (0.3652, 1.73, 0.8352), (0.3652, 1.73, 0.8107), (0.4214, 1.73, 0.8107), (0.4214, 1.73, 0.8352), (0.3841, 1.683, 0.8305), (0.3841, 1.683, 0.8155), (0.4185, 1.683, 0.8155), (0.4185, 1.683, 0.8305), (0.3841, 1.683, 0.8305), (0.3841, 1.683, 0.8155), (0.4185, 1.683, 0.8155), (0.4185, 1.683, 0.8305), (0.4077, 1.663, 0.8305), (0.4077, 1.663, 0.8205), (0.4132, 1.663, 0.8249), (0.4185, 1.663, 0.8305), (0.3959, 1.673, 0.8155), (0.3959, 1.673, 0.8305), (0.4185, 1.673, 0.8305), (0.4185, 1.673, 0.8155), (0.4185, 1.663, 0.8427), (0.4077, 1.663, 0.8388), (0.4017, 1.673, 0.8361), (0.4185, 1.673, 0.8427), (0.4995, 1.663, 0.8305), (0.4995, 1.673, 0.8305), (0.4995, 1.663, 0.8427), (0.4995, 1.673, 0.8427)], [], [(0, 2, 3, 1), (6, 7, 11, 10), (1, 3, 7, 6), (2, 0, 5, 4), (3, 2, 4, 7), (0, 1, 6, 5), (11, 8, 12, 15), (4, 5, 9, 8), (7, 4, 8, 11), (5, 6, 10, 9), (14, 15, 19, 18), (9, 10, 14, 13), (10, 11, 15, 14), (8, 9, 13, 12), (25, 24, 21, 20), (12, 13, 17, 16), (15, 12, 16, 19), (13, 14, 18, 17), (21, 22, 23, 20), (20, 23, 28, 29), (24, 27, 22, 21), (27, 26, 23, 22), (18, 19, 26, 27), (17, 18, 27, 24), (19, 16, 25, 26), (16, 17, 24, 25), (31, 30, 29, 28), (26, 25, 30, 31), (26, 31, 35, 33), (25, 20, 29, 30), (32, 33, 35, 34), (23, 26, 33, 32), (28, 23, 32, 34), (31, 28, 34, 35)])
_uv = me_plane_004.uv_layers.new(name='UVMap')
_uv.uv.foreach_set('vector', [0.0, 0.0, 0.0, 1.0, 1.0, 1.0, 1.0, 0.0, 1.0, 0.0, 1.0, 1.0, 1.0, 1.0, 1.0, 0.0, 1.0, 0.0, 1.0, 1.0, 1.0, 1.0, 1.0, 0.0, 0.0, 1.0, 0.0, 0.0, 0.0, 0.0, 0.0, 1.0, 1.0, 1.0, 0.0, 1.0, 0.0, 1.0, 1.0, 1.0, 0.0, 0.0, 1.0, 0.0, 1.0, 0.0, 0.0, 0.0, 1.0, 1.0, 0.0, 1.0, 0.0, 1.0, 1.0, 1.0, 0.0, 1.0, 0.0, 0.0, 0.0, 0.0, 0.0, 1.0, 1.0, 1.0, 0.0, 1.0, 0.0, 1.0, 1.0, 1.0, 0.0, 0.0, 1.0, 0.0, 1.0, 0.0, 0.0, 0.0, 1.0, 0.0, 1.0, 1.0, 1.0, 1.0, 1.0, 0.0, 0.0, 0.0, 1.0, 0.0, 1.0, 0.0, 0.0, 0.0, 1.0, 0.0, 1.0, 1.0, 1.0, 1.0, 1.0, 0.0, 0.0, 1.0, 0.0, 0.0, 0.0, 0.0, 0.0, 1.0, 0.0, 1.0, 0.0, 0.0, 0.0, 0.0, 0.0, 1.0, 0.0, 1.0, 0.0, 0.0, 0.0, 0.0, 0.0, 1.0, 1.0, 1.0, 0.0, 1.0, 0.0, 1.0, 1.0, 1.0, 0.0, 0.0, 1.0, 0.0, 1.0, 0.0, 0.0, 0.0, 0.0, 0.0, 1.0, 0.0, 1.0, 1.0, 0.0, 1.0, 0.0, 1.0, 1.0, 1.0, 1.0, 1.0, 0.0, 1.0, 0.0, 0.0, 1.0, 0.0, 1.0, 0.0, 0.0, 0.0, 1.0, 0.0, 1.0, 1.0, 1.0, 1.0, 1.0, 0.0, 1.0, 0.0, 1.0, 1.0, 1.0, 1.0, 1.0, 0.0, 0.0, 0.0, 1.0, 0.0, 1.0, 0.0, 0.0, 0.0, 1.0, 1.0, 0.0, 1.0, 0.0, 1.0, 1.0, 1.0, 0.0, 1.0, 0.0, 0.0, 0.0, 0.0, 0.0, 1.0, 1.0, 1.0, 0.0, 1.0, 0.0, 1.0, 1.0, 1.0, 1.0, 1.0, 0.0, 1.0, 0.0, 1.0, 1.0, 1.0, 1.0, 1.0, 1.0, 1.0, 1.0, 1.0, 1.0, 1.0, 0.0, 1.0, 0.0, 1.0, 0.0, 1.0, 0.0, 1.0, 1.0, 1.0, 1.0, 1.0, 1.0, 1.0, 1.0, 1.0, 1.0, 1.0, 1.0, 1.0, 1.0, 1.0, 1.0, 1.0, 1.0, 1.0, 1.0, 1.0, 1.0, 1.0, 1.0, 1.0, 1.0, 1.0, 1.0, 1.0, 1.0, 1.0, 1.0, 1.0])
me_plane_004.use_remesh_fix_poles = True
me_plane_004.use_remesh_preserve_attributes = False
me_plane_004.use_mirror_vertex_groups = False
me_plane_004.update()

# ---- objects
ob_plane = bpy.data.objects.new('Plane', me_plane)
ob_plane_001 = bpy.data.objects.new('Plane.001', me_plane_001)
ob_plane_002 = bpy.data.objects.new('Plane.002', me_plane_002)
ob_cylinder = bpy.data.objects.new('Cylinder', me_cylinder)
ob_cylinder_001 = bpy.data.objects.new('Cylinder.001', me_cylinder_001)
ob_cylinder_002 = bpy.data.objects.new('Cylinder.002', me_cylinder_002)
ob_plane_003 = bpy.data.objects.new('Plane.003', me_plane_003)
ob_plane_004 = bpy.data.objects.new('Plane.004', me_plane_004)

# ---- transforms, parenting, visibility, modifiers, constraints
ob_plane.location = (0.0, 0.0, 0.0)
ob_plane.scale = (1.0, 1.0, 1.333)
ob_plane.lineart.crease_threshold = 0.0
ob_plane_001.location = (0.0, 0.0, 0.0)
ob_plane_001.lineart.crease_threshold = 0.0
ob_plane_002.location = (0.0, 0.0, 0.0)
ob_plane_002.lineart.crease_threshold = 0.0
ob_cylinder.location = (0.0, 0.0, 0.0)
ob_cylinder.lineart.crease_threshold = 0.0
ob_cylinder_001.location = (0.0, 0.0, 0.0)
ob_cylinder_001.lineart.crease_threshold = 0.0
ob_cylinder_002.location = (0.0, 0.0, 0.0)
ob_cylinder_002.lineart.crease_threshold = 0.0
ob_plane_003.location = (0.0, 0.0, 0.0)
ob_plane_003.scale = (1.0, 1.0, 1.333)
ob_plane_003.lineart.crease_threshold = 0.0
ob_plane_004.location = (0.0, 0.0, 0.0)
ob_plane_004.lineart.crease_threshold = 0.0

# ---- collection membership
scene.collection.objects.link(ob_plane)
scene.collection.objects.link(ob_plane_001)
scene.collection.objects.link(ob_plane_002)
scene.collection.objects.link(ob_cylinder)
scene.collection.objects.link(ob_cylinder_001)
scene.collection.objects.link(ob_cylinder_002)
scene.collection.objects.link(ob_plane_003)
scene.collection.objects.link(ob_plane_004)

# ---- scene / render settings (as saved in the file)
scene.frame_start = 1; scene.frame_end = 250; scene.frame_set(1)
scene.render.engine = 'BLENDER_EEVEE_NEXT'
scene.cycles.use_denoising = False
scene.cycles.samples = 128
scene.cycles.sampling_pattern = 'TABULATED_SOBOL'
scene.cycles.use_adaptive_sampling = False
scene.cycles.use_light_tree = False
scene.view_settings.view_transform = 'Filmic'
bpy.context.view_layer.update()

# ---- added for rendering (the .blend has no active camera and no usable light): camera, sun
cam_auto = bpy.data.cameras.new('AutoCamera')
cam_auto.lens = 50.0
cam_auto.sensor_width = 36.0
cam_auto.clip_end = 1000.0
ob_auto_camera = bpy.data.objects.new('AutoCamera', cam_auto)
scene.collection.objects.link(ob_auto_camera)
ob_auto_camera.location = (4.9992, -5.85341, 5.46945)
ob_auto_camera.rotation_euler = (1.09748, -7.21219e-08, 0.694738)
scene.camera = ob_auto_camera
light_auto_sun = bpy.data.lights.new('AutoSun', 'SUN')
light_auto_sun.energy = 3.0
light_auto_sun.angle = 0.0523599
ob_auto_sun = bpy.data.objects.new('AutoSun', light_auto_sun)
scene.collection.objects.link(ob_auto_sun)
ob_auto_sun.rotation_euler = (0.872665, 0.174533, 0.523599)
bpy.context.view_layer.update()
